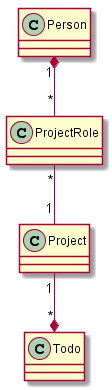

The diagram above was rendered by PlantUML. Its source (embedded in the PNG):
@startuml
Person "1" *-- "*" ProjectRole
ProjectRole "*"-- "1" Project
Project "1"--* "*" Todo
@enduml